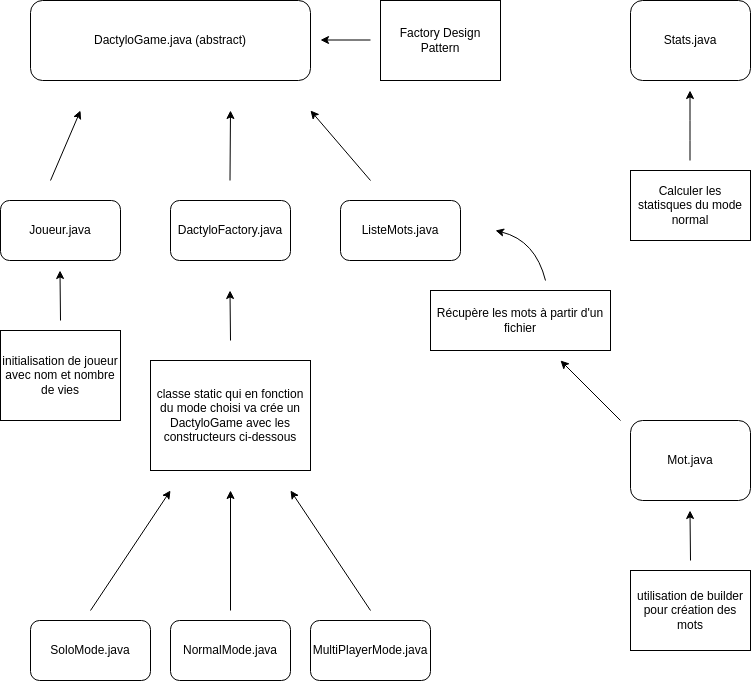

The diagram above was exported from draw.io. Its source (the exported page's mxGraphModel, read from the mxfile embedded in the PNG):
<mxGraphModel dx="1118" dy="798" grid="1" gridSize="10" guides="1" tooltips="1" connect="1" arrows="1" fold="1" page="1" pageScale="1" pageWidth="827" pageHeight="1169" math="0" shadow="0">
  <root>
    <mxCell id="0" />
    <mxCell id="1" parent="0" />
    <mxCell id="2" value="Stats.java" style="rounded=1;whiteSpace=wrap;html=1;" parent="1" vertex="1">
      <mxGeometry x="650" y="270" width="120" height="80" as="geometry" />
    </mxCell>
    <mxCell id="3" value="" style="endArrow=classic;html=1;" parent="1" edge="1">
      <mxGeometry width="50" height="50" relative="1" as="geometry">
        <mxPoint x="709.5" y="430" as="sourcePoint" />
        <mxPoint x="709.5" y="360" as="targetPoint" />
        <Array as="points">
          <mxPoint x="709.5" y="400" />
        </Array>
      </mxGeometry>
    </mxCell>
    <mxCell id="5" value="DactyloGame.java (abstract)" style="rounded=1;whiteSpace=wrap;html=1;" parent="1" vertex="1">
      <mxGeometry x="50" y="270" width="280" height="80" as="geometry" />
    </mxCell>
    <mxCell id="6" value="Factory Design Pattern" style="rounded=0;whiteSpace=wrap;html=1;" parent="1" vertex="1">
      <mxGeometry x="400" y="270" width="120" height="80" as="geometry" />
    </mxCell>
    <mxCell id="7" value="Mot.java" style="rounded=1;whiteSpace=wrap;html=1;" parent="1" vertex="1">
      <mxGeometry x="650" y="690" width="120" height="80" as="geometry" />
    </mxCell>
    <mxCell id="8" value="ListeMots.java" style="rounded=1;whiteSpace=wrap;html=1;" parent="1" vertex="1">
      <mxGeometry x="360" y="470" width="120" height="60" as="geometry" />
    </mxCell>
    <mxCell id="9" value="Joueur.java" style="rounded=1;whiteSpace=wrap;html=1;" parent="1" vertex="1">
      <mxGeometry x="20" y="470" width="120" height="60" as="geometry" />
    </mxCell>
    <mxCell id="10" value="DactyloFactory.java" style="rounded=1;whiteSpace=wrap;html=1;" parent="1" vertex="1">
      <mxGeometry x="190" y="470" width="120" height="60" as="geometry" />
    </mxCell>
    <mxCell id="11" value="" style="endArrow=classic;html=1;" parent="1" edge="1">
      <mxGeometry width="50" height="50" relative="1" as="geometry">
        <mxPoint x="70" y="450" as="sourcePoint" />
        <mxPoint x="100" y="380" as="targetPoint" />
        <Array as="points" />
      </mxGeometry>
    </mxCell>
    <mxCell id="12" value="" style="endArrow=classic;html=1;" parent="1" edge="1">
      <mxGeometry width="50" height="50" relative="1" as="geometry">
        <mxPoint x="249.5" y="450" as="sourcePoint" />
        <mxPoint x="250" y="380" as="targetPoint" />
      </mxGeometry>
    </mxCell>
    <mxCell id="13" value="" style="endArrow=classic;html=1;" parent="1" edge="1">
      <mxGeometry width="50" height="50" relative="1" as="geometry">
        <mxPoint x="390" y="450" as="sourcePoint" />
        <mxPoint x="330" y="380" as="targetPoint" />
      </mxGeometry>
    </mxCell>
    <mxCell id="14" value="" style="endArrow=classic;html=1;" parent="1" edge="1">
      <mxGeometry width="50" height="50" relative="1" as="geometry">
        <mxPoint x="640" y="690" as="sourcePoint" />
        <mxPoint x="580" y="630" as="targetPoint" />
      </mxGeometry>
    </mxCell>
    <mxCell id="15" value="" style="endArrow=classic;html=1;" parent="1" edge="1">
      <mxGeometry width="50" height="50" relative="1" as="geometry">
        <mxPoint x="390" y="309.5" as="sourcePoint" />
        <mxPoint x="340" y="309.5" as="targetPoint" />
      </mxGeometry>
    </mxCell>
    <mxCell id="16" value="NormalMode.java" style="rounded=1;whiteSpace=wrap;html=1;" parent="1" vertex="1">
      <mxGeometry x="190" y="890" width="120" height="60" as="geometry" />
    </mxCell>
    <mxCell id="17" value="SoloMode.java" style="rounded=1;whiteSpace=wrap;html=1;" parent="1" vertex="1">
      <mxGeometry x="50" y="890" width="120" height="60" as="geometry" />
    </mxCell>
    <mxCell id="19" value="MultiPlayerMode.java" style="rounded=1;whiteSpace=wrap;html=1;" parent="1" vertex="1">
      <mxGeometry x="330" y="890" width="120" height="60" as="geometry" />
    </mxCell>
    <mxCell id="20" value="" style="endArrow=classic;html=1;" parent="1" edge="1">
      <mxGeometry width="50" height="50" relative="1" as="geometry">
        <mxPoint x="250" y="880" as="sourcePoint" />
        <mxPoint x="250" y="760" as="targetPoint" />
      </mxGeometry>
    </mxCell>
    <mxCell id="21" value="" style="endArrow=classic;html=1;" parent="1" edge="1">
      <mxGeometry width="50" height="50" relative="1" as="geometry">
        <mxPoint x="110" y="880" as="sourcePoint" />
        <mxPoint x="190" y="760" as="targetPoint" />
      </mxGeometry>
    </mxCell>
    <mxCell id="22" value="" style="endArrow=classic;html=1;" parent="1" edge="1">
      <mxGeometry width="50" height="50" relative="1" as="geometry">
        <mxPoint x="390" y="880" as="sourcePoint" />
        <mxPoint x="310" y="760" as="targetPoint" />
      </mxGeometry>
    </mxCell>
    <mxCell id="24" value="classe static qui en fonction du mode choisi va crée un DactyloGame avec les constructeurs ci-dessous" style="rounded=0;whiteSpace=wrap;html=1;" parent="1" vertex="1">
      <mxGeometry x="170" y="630" width="160" height="110" as="geometry" />
    </mxCell>
    <mxCell id="26" value="" style="endArrow=classic;html=1;" parent="1" edge="1">
      <mxGeometry width="50" height="50" relative="1" as="geometry">
        <mxPoint x="250" y="610" as="sourcePoint" />
        <mxPoint x="249.5" y="560" as="targetPoint" />
      </mxGeometry>
    </mxCell>
    <mxCell id="27" value="&lt;span&gt;Calculer les statisques du mode normal&lt;/span&gt;" style="rounded=0;whiteSpace=wrap;html=1;" parent="1" vertex="1">
      <mxGeometry x="650" y="440" width="120" height="70" as="geometry" />
    </mxCell>
    <mxCell id="30" value="Récupère les mots à partir d'un fichier" style="rounded=0;whiteSpace=wrap;html=1;" parent="1" vertex="1">
      <mxGeometry x="450" y="560" width="180" height="60" as="geometry" />
    </mxCell>
    <mxCell id="32" value="" style="curved=1;endArrow=classic;html=1;" parent="1" edge="1">
      <mxGeometry width="50" height="50" relative="1" as="geometry">
        <mxPoint x="565" y="550" as="sourcePoint" />
        <mxPoint x="515" y="500" as="targetPoint" />
        <Array as="points">
          <mxPoint x="565" y="550" />
          <mxPoint x="555" y="510" />
          <mxPoint x="515" y="500" />
        </Array>
      </mxGeometry>
    </mxCell>
    <mxCell id="33" value="initialisation de joueur avec nom et nombre de vies" style="rounded=0;whiteSpace=wrap;html=1;" parent="1" vertex="1">
      <mxGeometry x="20" y="600" width="120" height="90" as="geometry" />
    </mxCell>
    <mxCell id="34" value="" style="endArrow=classic;html=1;" parent="1" edge="1">
      <mxGeometry width="50" height="50" relative="1" as="geometry">
        <mxPoint x="80" y="590" as="sourcePoint" />
        <mxPoint x="79.5" y="540" as="targetPoint" />
      </mxGeometry>
    </mxCell>
    <mxCell id="35" value="utilisation de builder pour création des mots" style="rounded=0;whiteSpace=wrap;html=1;" vertex="1" parent="1">
      <mxGeometry x="650" y="840" width="120" height="80" as="geometry" />
    </mxCell>
    <mxCell id="36" value="" style="endArrow=classic;html=1;" edge="1" parent="1">
      <mxGeometry width="50" height="50" relative="1" as="geometry">
        <mxPoint x="710" y="830" as="sourcePoint" />
        <mxPoint x="709.5" y="780" as="targetPoint" />
      </mxGeometry>
    </mxCell>
  </root>
</mxGraphModel>